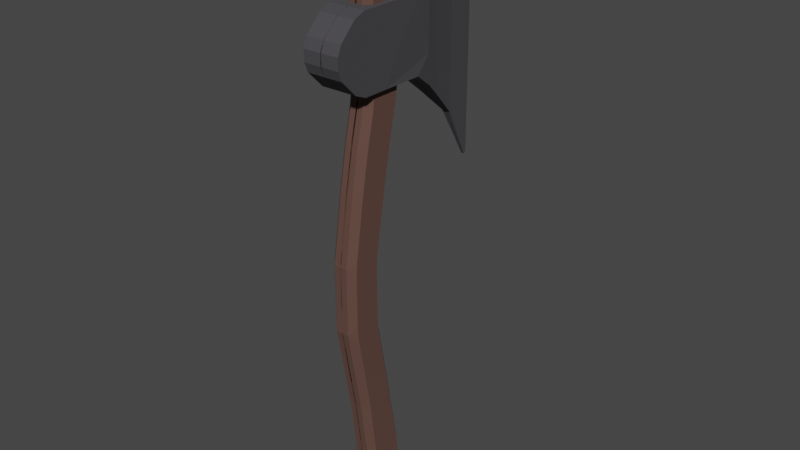 # Source: prefab.blend  (saved by Blender 3.6.13; exported with 4.5.12 LTS)
import bpy
from mathutils import Matrix  # noqa: F401  (used for matrix-valued properties, if any)

bpy.ops.wm.read_factory_settings(use_empty=True)
scene = bpy.context.scene
scene.name = 'Scene'

# ---- collections
col_collection = bpy.data.collections.new('Collection'); scene.collection.children.link(col_collection)

# ---- materials (node trees are filled in below, after node groups)
mat_head = bpy.data.materials.new('Head')
mat_head.alpha_threshold = 0.0
mat_head.use_transparent_shadow = False
mat_head.roughness = 0.5
mat_head.line_color = (0.0, 0.0, 0.0, 1.0)
mat_handle = bpy.data.materials.new('Handle')
mat_handle.use_transparent_shadow = False

# ---- material node trees
mat_head.use_nodes = True; mat_head.node_tree.nodes.clear()
_N = mat_head.node_tree.nodes; _L = mat_head.node_tree.links
n0 = _N.new('ShaderNodeOutputMaterial'); n0.name = 'Material Output'; n0.location = (300, 300)
n1 = _N.new('ShaderNodeBsdfPrincipled'); n1.name = 'Principled BSDF'; n1.location = (10, 300)
n1.distribution = 'GGX'
n1.subsurface_method = 'RANDOM_WALK_SKIN'
n1.inputs[0].default_value = (0.1359, 0.1311, 0.1434, 1.0)
n1.inputs[1].default_value = 0.8365
n1.inputs[2].default_value = 0.8019
n1.inputs[3].default_value = 1.45
n1.inputs[27].default_value = (0.0, 0.0, 0.0, 1.0)
n1.inputs[28].default_value = 1.0
_L.new(n1.outputs[0], n0.inputs[0])
n0.is_active_output = True
mat_handle.use_nodes = True; mat_handle.node_tree.nodes.clear()
_N = mat_handle.node_tree.nodes; _L = mat_handle.node_tree.links
n0 = _N.new('ShaderNodeBsdfPrincipled'); n0.name = 'Principled BSDF'; n0.location = (10, 300)
n0.distribution = 'GGX'
n0.subsurface_method = 'RANDOM_WALK_SKIN'
n0.inputs[0].default_value = (0.1006, 0.04432, 0.03031, 1.0)
n0.inputs[2].default_value = 0.8899
n0.inputs[3].default_value = 1.45
n0.inputs[13].default_value = 0.8994
n0.inputs[14].default_value = (0.9943, 0.994, 0.9939, 1.0)
n0.inputs[27].default_value = (0.0, 0.0, 0.0, 1.0)
n0.inputs[28].default_value = 1.0
n1 = _N.new('ShaderNodeOutputMaterial'); n1.name = 'Material Output'; n1.location = (300, 300)
_L.new(n0.outputs[0], n1.inputs[0])
n1.is_active_output = True

# ---- world
world_world = bpy.data.worlds.new('World'); scene.world = world_world
world_world.use_nodes = True; world_world.node_tree.nodes.clear()
_N = world_world.node_tree.nodes; _L = world_world.node_tree.links
n0 = _N.new('ShaderNodeOutputWorld'); n0.name = 'World Output'; n0.location = (300, 300)
n1 = _N.new('ShaderNodeBackground'); n1.name = 'Background'; n1.location = (10, 300)
n1.inputs[0].default_value = (0.05088, 0.05088, 0.05088, 1.0)
_L.new(n1.outputs[0], n0.inputs[0])
n0.is_active_output = True
world_world.color = (0.05088, 0.05088, 0.05088)
world_world.use_sun_shadow = False
world_world.sun_shadow_jitter_overblur = 0.0

# ---- meshes
me_cube = bpy.data.meshes.new('Cube')
me_cube.from_pydata([(0.04447, -0.1688, -0.00317), (0.04447, 0.3822, 0.1398), (0.04447, 0.3822, -0.00317), (0.04447, -0.1688, 0.1398), (0.1524, -0.1688, -0.00317), (0.1524, 0.3822, 0.1398), (0.1524, 0.3822, -0.00317), (0.1524, -0.1688, 0.1398), (-0.7656, 0.8616, -0.00317), (-0.7656, -0.586, 0.03249), (-0.7656, -0.586, -0.00317), (-0.7656, 0.8616, 0.03249), (-0.5742, -0.4021, -0.00317), (-0.5742, 0.6869, 0.07398), (-0.5742, 0.6869, -0.00317), (-0.5742, -0.4021, 0.07398), (-0.4635, 0.491, -0.00317), (-0.2772, 0.3822, -0.00317), (-0.4021, 0.2573, -0.00317), (-0.446, -0.2857, 0.103), (-0.2772, -0.1688, 0.1398), (-0.4021, -0.04394, 0.1278), (-0.2772, -0.1688, -0.00317), (-0.446, -0.2857, -0.00317), (-0.4021, -0.04394, -0.00317), (-0.2772, 0.3822, 0.1398), (-0.4635, 0.491, 0.103), (-0.4021, 0.2573, 0.1278), (-0.9702, 0.9824, 0.01182), (-1.0, 0.9653, 0.004773), (-1.0, 0.9653, -0.00317), (-0.9702, 0.9824, -0.00317), (-1.0, -0.9653, 0.004773), (-0.974, -0.977, 0.01114), (-0.974, -0.977, -0.00317), (-1.0, -0.9653, -0.00317), (0.3237, 0.3451, 0.1398), (0.2341, 0.3822, 0.1398), (0.2341, 0.3822, -0.00317), (0.3237, 0.3451, -0.00317), (0.2341, -0.1688, 0.1398), (0.3237, -0.1317, 0.1398), (0.3237, -0.1317, -0.00317), (0.2341, -0.1688, -0.00317), (0.4758, 0.1505, 0.1398), (0.4458, 0.223, 0.1398), (0.4458, 0.223, -0.00317), (0.4758, 0.1505, -0.00317), (0.4458, -0.009554, 0.1398), (0.4758, 0.06288, 0.1398), (0.4758, 0.06288, -0.00317), (0.4458, -0.009554, -0.00317), (0.1639, -3.089, -0.005472), (-0.1498, -2.996, -0.005472), (-0.03462, -0.857, -0.005472), (0.2791, -0.857, -0.005472), (0.05192, -1.363, -0.005472), (0.3543, -1.363, -0.005472), (0.2185, -0.5244, -0.005472), (-0.09516, -0.5244, -0.005472), (0.05192, -1.88, -0.005472), (0.3543, -1.88, -0.005472), (0.1552, -0.2429, -0.005472), (-0.1609, -0.2429, -0.005472), (-0.05905, -2.48, -0.005472), (0.237, -2.528, -0.005472), (-0.1928, -3.55, -0.005472), (-0.2098, -3.484, -0.005472), (0.1611, -3.523, -0.005472), (0.1043, -3.558, -0.005472), (-0.1609, 0.4662, -0.005472), (-0.1208, 0.5064, -0.005472), (0.115, 0.5064, -0.005472), (0.1552, 0.4662, -0.005472), (0.1158, -3.086, 0.09884), (0.1639, -3.089, 0.0508), (-0.1023, -3.003, 0.09884), (-0.1498, -2.996, 0.0508), (0.02234, -0.905, 0.09884), (0.005467, -0.809, 0.09884), (-0.03462, -0.857, 0.0508), (0.2215, -0.809, 0.09884), (0.2376, -0.905, 0.09884), (0.2791, -0.857, 0.0508), (0.2986, -1.315, 0.09884), (0.3063, -1.411, 0.09884), (0.3543, -1.363, 0.0508), (0.09244, -1.315, 0.09884), (0.05192, -1.363, 0.0508), (0.09997, -1.411, 0.09884), (-0.03759, -0.5725, 0.09884), (-0.05705, -0.4764, 0.09884), (-0.09516, -0.5244, 0.0508), (0.1784, -0.5725, 0.09884), (0.2185, -0.5244, 0.0508), (0.1585, -0.4764, 0.09884), (0.3063, -1.832, 0.09884), (0.2968, -1.928, 0.09884), (0.3543, -1.88, 0.0508), (0.09997, -1.832, 0.09884), (0.05192, -1.88, 0.0508), (0.0919, -1.928, 0.09884), (-0.1004, -0.2909, 0.09884), (-0.1129, -0.1948, 0.09884), (-0.1609, -0.2429, 0.0508), (0.1552, -0.2429, 0.0508), (0.1071, -0.1948, 0.09884), (0.1167, -0.2909, 0.09884), (0.1981, -2.473, 0.09884), (0.1833, -2.568, 0.09884), (0.237, -2.528, 0.0508), (-0.002858, -2.441, 0.09884), (-0.05905, -2.48, 0.0508), (-0.01993, -2.535, 0.09884), (-0.2098, -3.484, 0.0508), (-0.161, -3.481, 0.09884), (-0.1553, -3.503, 0.09884), (-0.1928, -3.55, 0.0508), (0.09138, -3.509, 0.09884), (0.1043, -3.558, 0.0508), (0.1132, -3.496, 0.09884), (0.1611, -3.523, 0.0508), (-0.1009, 0.4584, 0.09884), (-0.1208, 0.5064, 0.0508), (-0.1129, 0.4463, 0.09884), (-0.1609, 0.4662, 0.0508), (0.1071, 0.4463, 0.09884), (0.1552, 0.4662, 0.0508), (0.09512, 0.4584, 0.09884), (0.115, 0.5064, 0.0508)], [], [(30, 31, 8, 10, 34, 35), (11, 28, 29, 32, 33, 9), (41, 42, 51, 48), (44, 45, 36, 37, 5, 7, 40, 41, 48, 49), (1, 25, 27, 21, 20, 3), (14, 13, 26, 16), (27, 26, 13, 15, 19, 21), (0, 3, 20, 22), (5, 1, 3, 7), (4, 7, 3, 0), (14, 16, 18, 24, 23, 12), (17, 25, 1, 2), (2, 1, 5, 6), (2, 6, 4, 0), (10, 9, 33, 34), (35, 32, 29, 30), (12, 15, 9, 10), (13, 11, 9, 15), (23, 19, 15, 12), (8, 14, 12, 10), (8, 11, 13, 14), (6, 5, 37, 38), (43, 40, 7, 4), (6, 38, 39, 46, 47, 50, 51, 42, 43, 4), (16, 17, 18), (19, 20, 21), (22, 23, 24), (25, 26, 27), (25, 17, 16, 26), (19, 23, 22, 20), (18, 17, 2, 0, 22, 24), (34, 33, 32, 35), (28, 31, 30, 29), (31, 28, 11, 8), (38, 37, 36, 39), (40, 43, 42, 41), (47, 44, 49, 50), (44, 47, 46, 45), (50, 49, 48, 51), (45, 46, 39, 36), (63, 104, 125, 70), (70, 71, 72, 73, 62, 63), (64, 65, 52, 68, 69, 66, 67, 53), (53, 77, 112, 64), (65, 110, 75, 52), (56, 88, 80, 54), (59, 58, 55, 54), (55, 83, 86, 57), (54, 80, 92, 59), (107, 102, 91, 95), (93, 90, 79, 81), (54, 55, 57, 56), (85, 89, 99, 96), (97, 101, 111, 108), (63, 62, 58, 59), (59, 92, 104, 63), (58, 94, 83, 55), (126, 128, 122, 124, 103, 106), (57, 86, 98, 61), (56, 57, 61, 60), (60, 100, 88, 56), (66, 117, 114, 67), (73, 127, 105, 62), (82, 78, 87, 84), (62, 105, 94, 58), (119, 69, 68, 121), (61, 98, 110, 65), (60, 61, 65, 64), (64, 112, 100, 60), (69, 119, 117, 66), (123, 71, 70, 125), (67, 114, 77, 53), (71, 123, 129, 72), (127, 73, 72, 129), (109, 113, 76, 115, 116, 118, 120, 74), (78, 79, 80), (81, 82, 83), (84, 85, 86), (87, 88, 89), (90, 91, 92), (93, 94, 95), (96, 97, 98), (99, 100, 101), (102, 103, 104), (105, 106, 107), (108, 109, 110), (111, 112, 113), (121, 75, 74, 120), (115, 76, 77, 114), (87, 78, 80, 88), (93, 81, 83, 94), (78, 82, 81, 79), (82, 84, 86, 83), (99, 89, 88, 100), (89, 85, 84, 87), (79, 90, 92, 80), (107, 95, 94, 105), (90, 93, 95, 91), (85, 96, 98, 86), (111, 101, 100, 112), (101, 97, 96, 99), (91, 102, 104, 92), (102, 107, 106, 103), (97, 108, 110, 98), (113, 109, 108, 111), (116, 115, 114, 117), (120, 118, 119, 121), (76, 113, 112, 77), (118, 116, 117, 119), (75, 110, 109, 74), (124, 122, 123, 125), (128, 126, 127, 129), (122, 128, 129, 123), (103, 124, 125, 104), (105, 127, 126, 106), (52, 75, 121, 68)])
me_cube.polygons.foreach_set('material_index', [0, 0, 0, 0, 0, 0, 0, 0, 0, 0, 0, 0, 0, 0, 0, 0, 0, 0, 0, 0, 0, 0, 0, 0, 0, 0, 0, 0, 0, 0, 0, 0, 0, 0, 0, 0, 0, 0, 0, 0, 1, 1, 1, 1, 1, 1, 1, 1, 1, 1, 1, 1, 1, 1, 1, 1, 1, 1, 1, 1, 1, 1, 1, 1, 1, 1, 1, 1, 1, 1, 1, 1, 1, 1, 1, 1, 1, 1, 1, 1, 1, 1, 1, 1, 1, 1, 1, 1, 1, 1, 1, 1, 1, 1, 1, 1, 1, 1, 1, 1, 1, 1, 1, 1, 1, 1, 1, 1, 1, 1, 1, 1, 1, 1, 1, 1])
_uv = me_cube.uv_layers.new(name='UVMap')
_uv.uv.foreach_set('vector', [0.125, 0.5043, 0.1287, 0.5, 0.1543, 0.5, 0.1543, 0.75, 0.1282, 0.75, 0.125, 0.7457, 0.8457, 0.5, 0.8713, 0.5, 0.875, 0.5043, 0.875, 0.7457, 0.8718, 0.75, 0.8457, 0.75, 0.625, 0.7867, 0.375, 0.7867, 0.375, 0.7114, 0.625, 0.7114, 0.625, 0.5905, 0.6344, 0.548, 0.6729, 0.5112, 0.6933, 0.5, 0.707, 0.5, 0.707, 0.75, 0.6933, 0.75, 0.6729, 0.7388, 0.6344, 0.702, 0.625, 0.6595, 0.7444, 0.5, 0.7847, 0.5, 0.8003, 0.5567, 0.8003, 0.6933, 0.7847, 0.75, 0.7444, 0.75, 0.375, 0.3032, 0.625, 0.3032, 0.625, 0.3171, 0.375, 0.3171, 0.8003, 0.5567, 0.8079, 0.5, 0.8218, 0.5, 0.8218, 0.75, 0.8057, 0.75, 0.8003, 0.6933, 0.375, 0.8694, 0.625, 0.8694, 0.625, 0.9097, 0.375, 0.9097, 0.707, 0.5, 0.7444, 0.5, 0.7444, 0.75, 0.707, 0.75, 0.375, 0.832, 0.625, 0.832, 0.625, 0.8694, 0.375, 0.8694, 0.1782, 0.5, 0.1921, 0.5, 0.1997, 0.5567, 0.1997, 0.6933, 0.1943, 0.75, 0.1782, 0.75, 0.375, 0.3403, 0.625, 0.3403, 0.625, 0.3806, 0.375, 0.3806, 0.375, 0.3806, 0.625, 0.3806, 0.625, 0.418, 0.375, 0.418, 0.2556, 0.5, 0.293, 0.5, 0.293, 0.75, 0.2556, 0.75, 0.375, 0.9707, 0.625, 0.9707, 0.625, 0.9968, 0.375, 0.9968, 0.375, 0.004333, 0.625, 0.004333, 0.625, 0.2457, 0.375, 0.2457, 0.375, 0.9468, 0.625, 0.9468, 0.625, 0.9707, 0.375, 0.9707, 0.8218, 0.5, 0.8457, 0.5, 0.8457, 0.75, 0.8218, 0.75, 0.375, 0.9307, 0.625, 0.9307, 0.625, 0.9468, 0.375, 0.9468, 0.1543, 0.5, 0.1782, 0.5, 0.1782, 0.75, 0.1543, 0.75, 0.375, 0.2793, 0.625, 0.2793, 0.625, 0.3032, 0.375, 0.3032, 0.375, 0.418, 0.625, 0.418, 0.625, 0.4317, 0.375, 0.4317, 0.375, 0.8183, 0.625, 0.8183, 0.625, 0.832, 0.375, 0.832, 0.293, 0.5, 0.3067, 0.5, 0.3271, 0.5112, 0.3656, 0.548, 0.375, 0.5905, 0.375, 0.6595, 0.3656, 0.702, 0.3271, 0.7388, 0.3067, 0.75, 0.293, 0.75, 0.1921, 0.5, 0.1997, 0.5, 0.1997, 0.5567, 0.8057, 0.75, 0.8003, 0.75, 0.8003, 0.6933, 0.1997, 0.75, 0.1943, 0.75, 0.1997, 0.6933, 0.8003, 0.5, 0.8079, 0.5, 0.8003, 0.5567, 0.625, 0.3403, 0.375, 0.3403, 0.375, 0.3171, 0.625, 0.3171, 0.625, 0.9307, 0.375, 0.9307, 0.375, 0.9097, 0.625, 0.9097, 0.1997, 0.5567, 0.2153, 0.5, 0.2556, 0.5, 0.2556, 0.75, 0.2153, 0.75, 0.1997, 0.6933, 0.375, 0.0, 0.625, 0.0, 0.625, 0.004333, 0.375, 0.004333, 0.625, 0.2537, 0.375, 0.2537, 0.375, 0.2457, 0.625, 0.2457, 0.375, 0.2537, 0.625, 0.2537, 0.625, 0.2793, 0.375, 0.2793, 0.375, 0.4317, 0.625, 0.4317, 0.625, 0.4633, 0.375, 0.4633, 0.625, 0.8183, 0.375, 0.8183, 0.375, 0.7867, 0.625, 0.7867, 0.375, 0.5905, 0.625, 0.5905, 0.625, 0.6595, 0.375, 0.6595, 0.625, 0.5905, 0.375, 0.5905, 0.375, 0.5386, 0.625, 0.5386, 0.375, 0.6595, 0.625, 0.6595, 0.625, 0.7114, 0.375, 0.7114, 0.625, 0.5386, 0.375, 0.5386, 0.375, 0.4633, 0.625, 0.4633, 0.375, 0.1929, 0.5099, 0.1929, 0.5099, 0.2469, 0.375, 0.2469, 0.125, 0.5031, 0.1568, 0.5, 0.3432, 0.5, 0.375, 0.5031, 0.375, 0.5571, 0.125, 0.5571, 0.125, 0.7215, 0.375, 0.7215, 0.375, 0.7335, 0.375, 0.7428, 0.2853, 0.75, 0.2147, 0.75, 0.125, 0.7431, 0.125, 0.7326, 0.375, 0.01741, 0.5099, 0.01741, 0.5099, 0.02852, 0.375, 0.02852, 0.375, 0.7215, 0.5099, 0.7215, 0.5099, 0.7335, 0.375, 0.7335, 0.375, 0.1075, 0.5099, 0.1075, 0.5099, 0.146, 0.375, 0.146, 0.125, 0.5786, 0.375, 0.5786, 0.375, 0.604, 0.125, 0.604, 0.375, 0.604, 0.5099, 0.604, 0.5099, 0.6425, 0.375, 0.6425, 0.375, 0.146, 0.5099, 0.146, 0.5099, 0.1714, 0.375, 0.1714, 0.664, 0.5608, 0.8359, 0.5608, 0.8358, 0.5749, 0.6642, 0.5749, 0.6639, 0.5823, 0.8361, 0.5823, 0.8361, 0.6003, 0.6639, 0.6003, 0.125, 0.604, 0.375, 0.604, 0.375, 0.6425, 0.125, 0.6425, 0.6647, 0.6449, 0.8353, 0.6449, 0.8353, 0.6655, 0.6647, 0.6655, 0.6653, 0.6719, 0.8347, 0.6721, 0.8349, 0.7173, 0.6651, 0.7175, 0.125, 0.5571, 0.375, 0.5571, 0.375, 0.5786, 0.125, 0.5786, 0.375, 0.1714, 0.5099, 0.1714, 0.5099, 0.1929, 0.375, 0.1929, 0.375, 0.5786, 0.5099, 0.5786, 0.5099, 0.604, 0.375, 0.604, 0.663, 0.5046, 0.6725, 0.5037, 0.8275, 0.5037, 0.837, 0.5046, 0.837, 0.5535, 0.663, 0.5535, 0.375, 0.6425, 0.5099, 0.6425, 0.5099, 0.6679, 0.375, 0.6679, 0.125, 0.6425, 0.375, 0.6425, 0.375, 0.6679, 0.125, 0.6679, 0.375, 0.0821, 0.5099, 0.0821, 0.5099, 0.1075, 0.375, 0.1075, 0.375, 0.0, 0.5099, 0.0, 0.5099, 0.006891, 0.375, 0.006891, 0.375, 0.5031, 0.5099, 0.5031, 0.5099, 0.5571, 0.375, 0.5571, 0.664, 0.6076, 0.836, 0.6076, 0.835, 0.6389, 0.665, 0.6389, 0.375, 0.5571, 0.5099, 0.5571, 0.5099, 0.5786, 0.375, 0.5786, 0.5099, 0.8397, 0.375, 0.8397, 0.375, 0.7428, 0.5099, 0.7428, 0.375, 0.6679, 0.5099, 0.6679, 0.5099, 0.7215, 0.375, 0.7215, 0.125, 0.6679, 0.375, 0.6679, 0.375, 0.7215, 0.125, 0.7215, 0.375, 0.02852, 0.5099, 0.02852, 0.5099, 0.0821, 0.375, 0.0821, 0.375, 0.8397, 0.5099, 0.8397, 0.5099, 0.9103, 0.375, 0.9103, 0.5099, 0.2818, 0.375, 0.2818, 0.375, 0.2469, 0.5099, 0.2469, 0.375, 0.006891, 0.5099, 0.006891, 0.5099, 0.01741, 0.375, 0.01741, 0.375, 0.2818, 0.5099, 0.2818, 0.5099, 0.4682, 0.375, 0.4682, 0.5099, 0.5031, 0.375, 0.5031, 0.375, 0.4682, 0.5099, 0.4682, 0.6647, 0.7225, 0.8357, 0.7225, 0.8397, 0.7327, 0.821, 0.7452, 0.8035, 0.7467, 0.6945, 0.7463, 0.6718, 0.7445, 0.6651, 0.7338, 0.8296, 0.604, 0.8361, 0.6003, 0.875, 0.604, 0.6639, 0.6003, 0.664, 0.6076, 0.5099, 0.604, 0.665, 0.6389, 0.6647, 0.6449, 0.5099, 0.6425, 0.835, 0.6389, 0.875, 0.6425, 0.8353, 0.6425, 0.8291, 0.5786, 0.8358, 0.5749, 0.875, 0.5786, 0.6639, 0.5823, 0.5099, 0.5786, 0.6642, 0.5749, 0.6647, 0.6655, 0.6653, 0.6719, 0.5099, 0.6679, 0.8353, 0.6655, 0.875, 0.6679, 0.842, 0.6679, 0.8271, 0.5571, 0.837, 0.5535, 0.875, 0.5571, 0.5099, 0.5571, 0.663, 0.5535, 0.664, 0.5608, 0.6651, 0.7175, 0.6647, 0.7225, 0.5099, 0.7215, 0.8349, 0.7173, 0.875, 0.7215, 0.8356, 0.7215, 0.5099, 0.7428, 0.5099, 0.7335, 0.6651, 0.7338, 0.6718, 0.7445, 0.821, 0.7452, 0.8397, 0.7327, 0.875, 0.7326, 0.875, 0.7431, 0.835, 0.6389, 0.836, 0.6076, 0.875, 0.604, 0.875, 0.6425, 0.6639, 0.5823, 0.6639, 0.6003, 0.5099, 0.604, 0.5099, 0.5786, 0.836, 0.6076, 0.664, 0.6076, 0.6639, 0.6003, 0.8361, 0.6003, 0.664, 0.6076, 0.665, 0.6389, 0.5099, 0.6425, 0.5099, 0.604, 0.8353, 0.6655, 0.8353, 0.6449, 0.875, 0.6425, 0.875, 0.6679, 0.8353, 0.6449, 0.6647, 0.6449, 0.665, 0.6389, 0.835, 0.6389, 0.8361, 0.6003, 0.8361, 0.5823, 0.875, 0.5786, 0.875, 0.604, 0.664, 0.5608, 0.6642, 0.5749, 0.5099, 0.5786, 0.5099, 0.5571, 0.8361, 0.5823, 0.6639, 0.5823, 0.6642, 0.5749, 0.8358, 0.5749, 0.6647, 0.6449, 0.6647, 0.6655, 0.5099, 0.6679, 0.5099, 0.6425, 0.8349, 0.7173, 0.8347, 0.6721, 0.875, 0.6679, 0.875, 0.7215, 0.8347, 0.6721, 0.6653, 0.6719, 0.6647, 0.6655, 0.8353, 0.6655, 0.8358, 0.5749, 0.8359, 0.5608, 0.875, 0.5571, 0.875, 0.5786, 0.8359, 0.5608, 0.664, 0.5608, 0.663, 0.5535, 0.837, 0.5535, 0.6653, 0.6719, 0.6651, 0.7175, 0.5099, 0.7215, 0.5099, 0.6679, 0.8357, 0.7225, 0.6647, 0.7225, 0.6651, 0.7175, 0.8349, 0.7173, 0.8035, 0.7467, 0.821, 0.7452, 0.875, 0.7431, 0.7853, 0.75, 0.6718, 0.7445, 0.6945, 0.7463, 0.7147, 0.75, 0.625, 0.7428, 0.8397, 0.7327, 0.8357, 0.7225, 0.875, 0.7215, 0.875, 0.7326, 0.6945, 0.7463, 0.8035, 0.7467, 0.7853, 0.75, 0.7147, 0.75, 0.5099, 0.7335, 0.5099, 0.7215, 0.6647, 0.7225, 0.6651, 0.7338, 0.837, 0.5046, 0.8275, 0.5037, 0.8432, 0.5, 0.875, 0.5031, 0.6725, 0.5037, 0.663, 0.5046, 0.625, 0.5031, 0.6568, 0.5, 0.8275, 0.5037, 0.6725, 0.5037, 0.6568, 0.5, 0.8432, 0.5, 0.837, 0.5535, 0.837, 0.5046, 0.875, 0.5031, 0.875, 0.5571, 0.5099, 0.5571, 0.5099, 0.5031, 0.663, 0.5046, 0.663, 0.5535, 0.375, 0.7335, 0.5099, 0.7335, 0.5099, 0.7428, 0.375, 0.7428])
me_cube.materials.append(mat_head)
me_cube.materials.append(mat_handle)
me_cube.use_mirror_vertex_groups = False
me_cube.update()

# ---- objects
ob_mesh = bpy.data.objects.new('Mesh', me_cube)

# ---- transforms, parenting, visibility, modifiers, constraints
ob_mesh.location = (0.0, 0.0, 0.0)
ob_mesh.rotation_euler = (1.571, 2.22e-16, -1.571)
ob_mesh.lock_rotations_4d = False
ob_mesh.empty_display_type = 'ARROWS'
ob_mesh.lineart.crease_threshold = 0.0
_m = ob_mesh.modifiers.new('Mirror', 'MIRROR')
_m.use_axis = (False, False, True)
_m.use_clip = True

# ---- collection membership
col_collection.objects.link(ob_mesh)

# ---- scene / render settings (as saved in the file)
scene.frame_start = 1; scene.frame_end = 250; scene.frame_set(0)
scene.render.engine = 'BLENDER_EEVEE_NEXT'
scene.cycles.sampling_pattern = 'TABULATED_SOBOL'
scene.view_settings.view_transform = 'Filmic'
bpy.context.view_layer.update()

# ---- added for rendering (the .blend has no active camera and no usable light): camera, sun
cam_auto = bpy.data.cameras.new('AutoCamera')
cam_auto.lens = 50.0
cam_auto.sensor_width = 36.0
cam_auto.clip_end = 1000.0
ob_auto_camera = bpy.data.objects.new('AutoCamera', cam_auto)
scene.collection.objects.link(ob_auto_camera)
ob_auto_camera.location = (4.42444, -5.04725, 2.25193)
ob_auto_camera.rotation_euler = (1.09748, -7.21219e-08, 0.694738)
scene.camera = ob_auto_camera
light_auto_sun = bpy.data.lights.new('AutoSun', 'SUN')
light_auto_sun.energy = 3.0
light_auto_sun.angle = 0.0523599
ob_auto_sun = bpy.data.objects.new('AutoSun', light_auto_sun)
scene.collection.objects.link(ob_auto_sun)
ob_auto_sun.rotation_euler = (0.872665, 0.174533, 0.523599)
bpy.context.view_layer.update()
